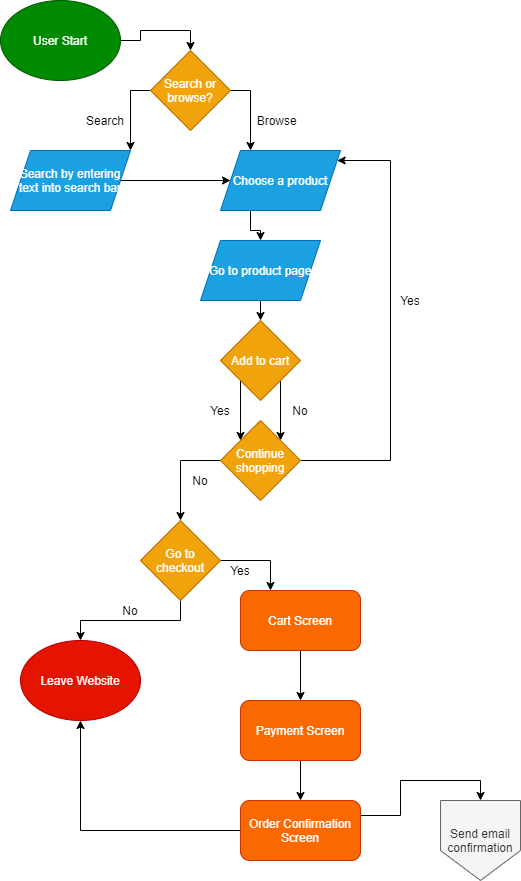

The diagram above was exported from draw.io. Its source (the exported page's mxGraphModel, read from the mxfile embedded in the PNG):
<mxGraphModel dx="1280" dy="643" grid="1" gridSize="10" guides="1" tooltips="1" connect="1" arrows="1" fold="1" page="1" pageScale="1" pageWidth="850" pageHeight="1100" math="0" shadow="0">
  <root>
    <mxCell id="0" />
    <mxCell id="1" parent="0" />
    <mxCell id="56" style="edgeStyle=orthogonalEdgeStyle;rounded=0;orthogonalLoop=1;jettySize=auto;html=1;exitX=1;exitY=0.5;exitDx=0;exitDy=0;entryX=0.5;entryY=0;entryDx=0;entryDy=0;" edge="1" parent="1" source="2" target="3">
      <mxGeometry relative="1" as="geometry" />
    </mxCell>
    <object label="User Start" id="2">
      <mxCell style="ellipse;whiteSpace=wrap;html=1;fillColor=#008a00;strokeColor=#005700;fontColor=#ffffff;" vertex="1" parent="1">
        <mxGeometry x="-840" y="10" width="120" height="80" as="geometry" />
      </mxCell>
    </object>
    <mxCell id="51" style="edgeStyle=orthogonalEdgeStyle;rounded=0;orthogonalLoop=1;jettySize=auto;html=1;exitX=1;exitY=0.5;exitDx=0;exitDy=0;entryX=0.25;entryY=0;entryDx=0;entryDy=0;" edge="1" parent="1" source="3" target="48">
      <mxGeometry relative="1" as="geometry" />
    </mxCell>
    <mxCell id="53" style="edgeStyle=orthogonalEdgeStyle;rounded=0;orthogonalLoop=1;jettySize=auto;html=1;exitX=0;exitY=0.5;exitDx=0;exitDy=0;entryX=1;entryY=0;entryDx=0;entryDy=0;" edge="1" parent="1" source="3" target="5">
      <mxGeometry relative="1" as="geometry" />
    </mxCell>
    <mxCell id="3" value="Search or browse?" style="rhombus;whiteSpace=wrap;html=1;fillColor=#f0a30a;strokeColor=#BD7000;fontColor=#ffffff;" vertex="1" parent="1">
      <mxGeometry x="-690" y="60" width="80" height="80" as="geometry" />
    </mxCell>
    <mxCell id="49" style="edgeStyle=orthogonalEdgeStyle;rounded=0;orthogonalLoop=1;jettySize=auto;html=1;exitX=1;exitY=0.5;exitDx=0;exitDy=0;entryX=0;entryY=0.5;entryDx=0;entryDy=0;" edge="1" parent="1" source="5" target="48">
      <mxGeometry relative="1" as="geometry" />
    </mxCell>
    <mxCell id="5" value="Search by entering text into search bar" style="shape=parallelogram;perimeter=parallelogramPerimeter;whiteSpace=wrap;html=1;fixedSize=1;fillColor=#1ba1e2;strokeColor=#006EAF;fontColor=#ffffff;" vertex="1" parent="1">
      <mxGeometry x="-830" y="160" width="120" height="60" as="geometry" />
    </mxCell>
    <mxCell id="63" style="edgeStyle=orthogonalEdgeStyle;rounded=0;orthogonalLoop=1;jettySize=auto;html=1;exitX=0.25;exitY=1;exitDx=0;exitDy=0;" edge="1" parent="1" source="48" target="59">
      <mxGeometry relative="1" as="geometry" />
    </mxCell>
    <mxCell id="48" value="Choose a product" style="shape=parallelogram;perimeter=parallelogramPerimeter;whiteSpace=wrap;html=1;fixedSize=1;fillColor=#1ba1e2;strokeColor=#006EAF;fontColor=#ffffff;" vertex="1" parent="1">
      <mxGeometry x="-620" y="160" width="120" height="60" as="geometry" />
    </mxCell>
    <mxCell id="54" value="Search" style="text;html=1;strokeColor=none;fillColor=none;align=center;verticalAlign=middle;whiteSpace=wrap;rounded=0;" vertex="1" parent="1">
      <mxGeometry x="-760" y="120" width="50" height="20" as="geometry" />
    </mxCell>
    <mxCell id="55" value="&amp;nbsp;Browse" style="text;html=1;strokeColor=none;fillColor=none;align=center;verticalAlign=middle;whiteSpace=wrap;rounded=0;" vertex="1" parent="1">
      <mxGeometry x="-590" y="120" width="50" height="20" as="geometry" />
    </mxCell>
    <mxCell id="65" style="edgeStyle=orthogonalEdgeStyle;rounded=0;orthogonalLoop=1;jettySize=auto;html=1;exitX=0.5;exitY=1;exitDx=0;exitDy=0;entryX=0.5;entryY=0;entryDx=0;entryDy=0;" edge="1" parent="1" source="59" target="64">
      <mxGeometry relative="1" as="geometry" />
    </mxCell>
    <mxCell id="59" value="Go to product page" style="shape=parallelogram;perimeter=parallelogramPerimeter;whiteSpace=wrap;html=1;fixedSize=1;fillColor=#1ba1e2;strokeColor=#006EAF;fontColor=#ffffff;" vertex="1" parent="1">
      <mxGeometry x="-640" y="250" width="120" height="60" as="geometry" />
    </mxCell>
    <mxCell id="68" style="edgeStyle=orthogonalEdgeStyle;rounded=0;orthogonalLoop=1;jettySize=auto;html=1;exitX=0;exitY=1;exitDx=0;exitDy=0;entryX=0;entryY=0;entryDx=0;entryDy=0;" edge="1" parent="1" source="64" target="67">
      <mxGeometry relative="1" as="geometry" />
    </mxCell>
    <mxCell id="69" style="edgeStyle=orthogonalEdgeStyle;rounded=0;orthogonalLoop=1;jettySize=auto;html=1;exitX=1;exitY=1;exitDx=0;exitDy=0;entryX=1;entryY=0;entryDx=0;entryDy=0;" edge="1" parent="1" source="64" target="67">
      <mxGeometry relative="1" as="geometry" />
    </mxCell>
    <mxCell id="64" value="Add to cart" style="rhombus;whiteSpace=wrap;html=1;fillColor=#f0a30a;strokeColor=#BD7000;fontColor=#ffffff;" vertex="1" parent="1">
      <mxGeometry x="-620" y="330" width="80" height="80" as="geometry" />
    </mxCell>
    <mxCell id="72" style="edgeStyle=orthogonalEdgeStyle;rounded=0;orthogonalLoop=1;jettySize=auto;html=1;exitX=1;exitY=0.5;exitDx=0;exitDy=0;" edge="1" parent="1" source="67" target="48">
      <mxGeometry relative="1" as="geometry">
        <mxPoint x="-489" y="170" as="targetPoint" />
        <Array as="points">
          <mxPoint x="-450" y="470" />
          <mxPoint x="-450" y="170" />
        </Array>
      </mxGeometry>
    </mxCell>
    <mxCell id="77" style="edgeStyle=orthogonalEdgeStyle;rounded=0;orthogonalLoop=1;jettySize=auto;html=1;exitX=0;exitY=0.5;exitDx=0;exitDy=0;entryX=0.5;entryY=0;entryDx=0;entryDy=0;" edge="1" parent="1" source="67" target="74">
      <mxGeometry relative="1" as="geometry" />
    </mxCell>
    <mxCell id="67" value="Continue shopping" style="rhombus;whiteSpace=wrap;html=1;fillColor=#f0a30a;strokeColor=#BD7000;fontColor=#ffffff;" vertex="1" parent="1">
      <mxGeometry x="-620" y="430" width="80" height="80" as="geometry" />
    </mxCell>
    <mxCell id="70" value="Yes" style="text;html=1;strokeColor=none;fillColor=none;align=center;verticalAlign=middle;whiteSpace=wrap;rounded=0;" vertex="1" parent="1">
      <mxGeometry x="-640" y="410" width="40" height="20" as="geometry" />
    </mxCell>
    <mxCell id="71" value="No" style="text;html=1;strokeColor=none;fillColor=none;align=center;verticalAlign=middle;whiteSpace=wrap;rounded=0;" vertex="1" parent="1">
      <mxGeometry x="-560" y="410" width="40" height="20" as="geometry" />
    </mxCell>
    <mxCell id="73" value="Yes" style="text;html=1;strokeColor=none;fillColor=none;align=center;verticalAlign=middle;whiteSpace=wrap;rounded=0;" vertex="1" parent="1">
      <mxGeometry x="-450" y="300" width="40" height="20" as="geometry" />
    </mxCell>
    <mxCell id="79" style="edgeStyle=orthogonalEdgeStyle;rounded=0;orthogonalLoop=1;jettySize=auto;html=1;exitX=0.5;exitY=1;exitDx=0;exitDy=0;entryX=0.5;entryY=0;entryDx=0;entryDy=0;" edge="1" parent="1" source="74" target="78">
      <mxGeometry relative="1" as="geometry" />
    </mxCell>
    <mxCell id="82" style="edgeStyle=orthogonalEdgeStyle;rounded=0;orthogonalLoop=1;jettySize=auto;html=1;exitX=1;exitY=0.5;exitDx=0;exitDy=0;entryX=0.25;entryY=0;entryDx=0;entryDy=0;" edge="1" parent="1" source="74" target="81">
      <mxGeometry relative="1" as="geometry" />
    </mxCell>
    <mxCell id="74" value="Go to checkout" style="rhombus;whiteSpace=wrap;html=1;fillColor=#f0a30a;strokeColor=#BD7000;fontColor=#ffffff;" vertex="1" parent="1">
      <mxGeometry x="-700" y="530" width="80" height="80" as="geometry" />
    </mxCell>
    <mxCell id="76" value="No" style="text;html=1;strokeColor=none;fillColor=none;align=center;verticalAlign=middle;whiteSpace=wrap;rounded=0;" vertex="1" parent="1">
      <mxGeometry x="-660" y="480" width="40" height="20" as="geometry" />
    </mxCell>
    <mxCell id="78" value="Leave Website" style="ellipse;whiteSpace=wrap;html=1;fillColor=#e51400;strokeColor=#B20000;fontColor=#ffffff;" vertex="1" parent="1">
      <mxGeometry x="-820" y="650" width="120" height="80" as="geometry" />
    </mxCell>
    <mxCell id="80" value="No" style="text;html=1;strokeColor=none;fillColor=none;align=center;verticalAlign=middle;whiteSpace=wrap;rounded=0;" vertex="1" parent="1">
      <mxGeometry x="-730" y="610" width="40" height="20" as="geometry" />
    </mxCell>
    <mxCell id="87" style="edgeStyle=orthogonalEdgeStyle;rounded=0;orthogonalLoop=1;jettySize=auto;html=1;exitX=0.5;exitY=1;exitDx=0;exitDy=0;" edge="1" parent="1" source="81" target="86">
      <mxGeometry relative="1" as="geometry" />
    </mxCell>
    <mxCell id="81" value="Cart Screen" style="rounded=1;whiteSpace=wrap;html=1;fillColor=#fa6800;strokeColor=#C73500;fontColor=#ffffff;" vertex="1" parent="1">
      <mxGeometry x="-600" y="600" width="120" height="60" as="geometry" />
    </mxCell>
    <mxCell id="83" value="Yes" style="text;html=1;strokeColor=none;fillColor=none;align=center;verticalAlign=middle;whiteSpace=wrap;rounded=0;" vertex="1" parent="1">
      <mxGeometry x="-620" y="570" width="40" height="20" as="geometry" />
    </mxCell>
    <mxCell id="89" style="edgeStyle=orthogonalEdgeStyle;rounded=0;orthogonalLoop=1;jettySize=auto;html=1;exitX=0.5;exitY=1;exitDx=0;exitDy=0;entryX=0.5;entryY=0;entryDx=0;entryDy=0;" edge="1" parent="1" source="86" target="88">
      <mxGeometry relative="1" as="geometry" />
    </mxCell>
    <mxCell id="86" value="Payment Screen" style="rounded=1;whiteSpace=wrap;html=1;fillColor=#fa6800;strokeColor=#C73500;fontColor=#ffffff;" vertex="1" parent="1">
      <mxGeometry x="-600" y="710" width="120" height="60" as="geometry" />
    </mxCell>
    <mxCell id="92" style="edgeStyle=orthogonalEdgeStyle;rounded=0;orthogonalLoop=1;jettySize=auto;html=1;exitX=1;exitY=0.25;exitDx=0;exitDy=0;entryX=0.5;entryY=0;entryDx=0;entryDy=0;" edge="1" parent="1" source="88" target="90">
      <mxGeometry relative="1" as="geometry" />
    </mxCell>
    <mxCell id="93" style="edgeStyle=orthogonalEdgeStyle;rounded=0;orthogonalLoop=1;jettySize=auto;html=1;exitX=0;exitY=0.5;exitDx=0;exitDy=0;entryX=0.5;entryY=1;entryDx=0;entryDy=0;" edge="1" parent="1" source="88" target="78">
      <mxGeometry relative="1" as="geometry" />
    </mxCell>
    <mxCell id="88" value="Order Confirmation Screen" style="rounded=1;whiteSpace=wrap;html=1;fillColor=#fa6800;strokeColor=#C73500;fontColor=#ffffff;" vertex="1" parent="1">
      <mxGeometry x="-600" y="810" width="120" height="60" as="geometry" />
    </mxCell>
    <mxCell id="90" value="Send email confirmation" style="shape=offPageConnector;whiteSpace=wrap;html=1;fillColor=#f5f5f5;strokeColor=#666666;fontColor=#333333;" vertex="1" parent="1">
      <mxGeometry x="-400" y="810" width="80" height="80" as="geometry" />
    </mxCell>
  </root>
</mxGraphModel>